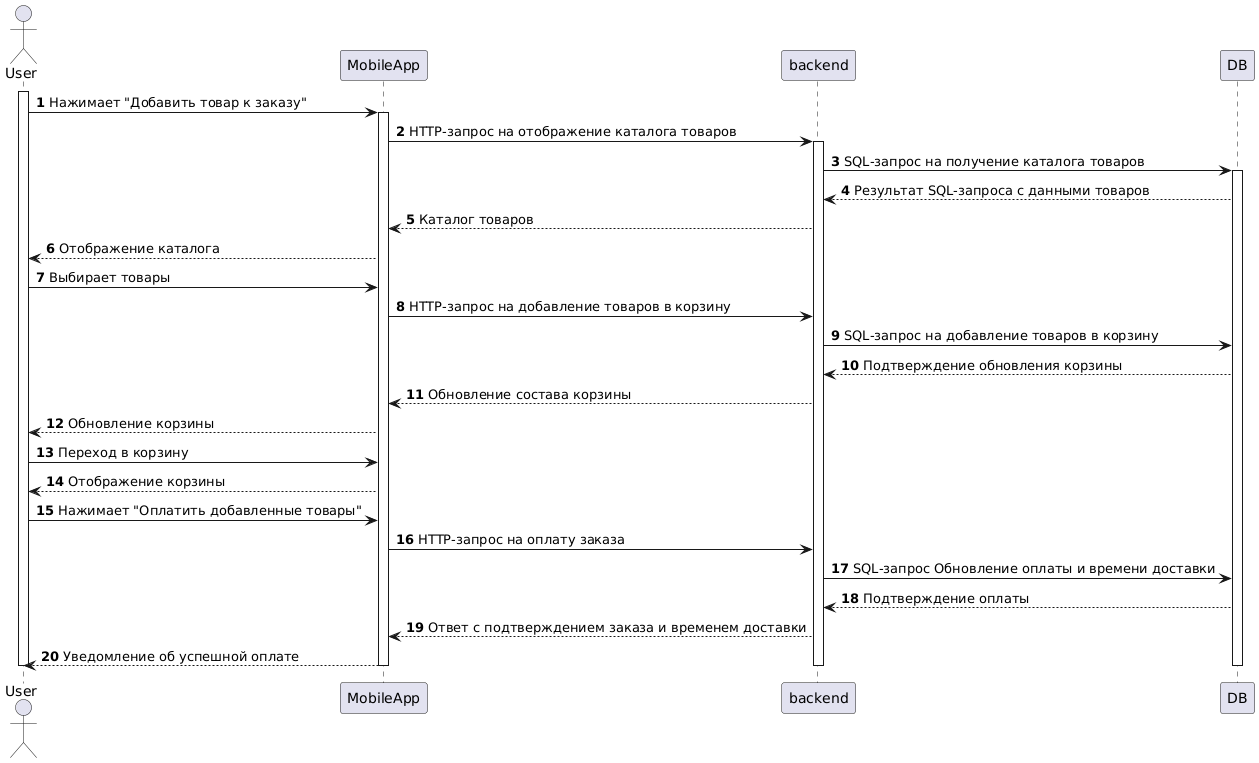

The diagram above was rendered by PlantUML. Its source (embedded in the PNG):
@startuml
actor User
participant MobileApp
participant backend
participant DB

autonumber

activate User
User -> MobileApp: Нажимает "Добавить товар к заказу"

activate MobileApp
MobileApp -> backend: HTTP-запрос на отображение каталога товаров

activate backend
backend -> DB: SQL-запрос на получение каталога товаров

activate DB
DB --> backend: Результат SQL-запроса с данными товаров
backend --> MobileApp: Каталог товаров
MobileApp --> User: Отображение каталога

User -> MobileApp: Выбирает товары
MobileApp -> backend: HTTP-запрос на добавление товаров в корзину

backend -> DB: SQL-запрос на добавление товаров в корзину
DB --> backend: Подтверждение обновления корзины

backend --> MobileApp: Обновление состава корзины
MobileApp --> User: Обновление корзины

User -> MobileApp: Переход в корзину
MobileApp --> User: Отображение корзины

User -> MobileApp: Нажимает "Оплатить добавленные товары"
MobileApp -> backend: HTTP-запрос на оплату заказа

backend -> DB: SQL-запрос Обновление оплаты и времени доставки
DB --> backend: Подтверждение оплаты

backend --> MobileApp: Ответ с подтверждением заказа и временем доставки
MobileApp --> User: Уведомление об успешной оплате

deactivate DB
deactivate backend
deactivate MobileApp
deactivate User
@enduml